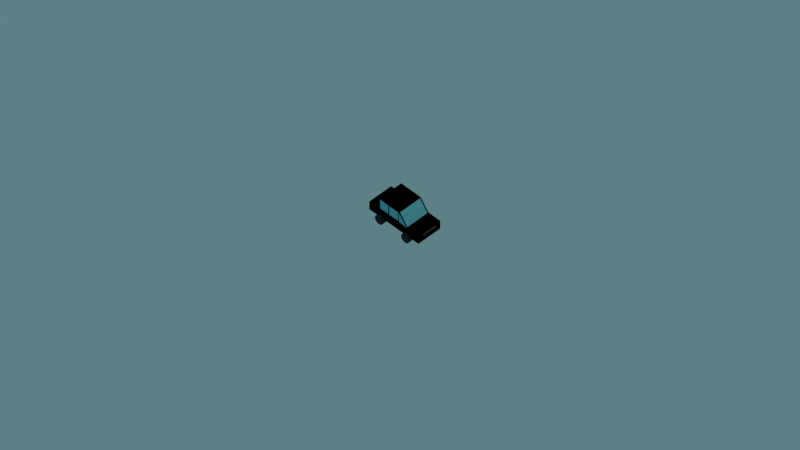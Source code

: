# Source: car.blend  (saved by Blender 2.78.0; exported with 4.5.12 LTS)
import bpy
from mathutils import Matrix  # noqa: F401  (used for matrix-valued properties, if any)

bpy.ops.wm.read_factory_settings(use_empty=True)
scene = bpy.context.scene
scene.name = 'Scene'

# ---- collections
col_collection_1 = bpy.data.collections.new('Collection 1'); scene.collection.children.link(col_collection_1)

# ---- materials (node trees are filled in below, after node groups)
mat_reifen = bpy.data.materials.new('Reifen')
mat_reifen.alpha_threshold = 0.0
mat_reifen.roughness = 0.5
mat_fenster = bpy.data.materials.new('Fenster')
mat_fenster.alpha_threshold = 0.0
mat_fenster.roughness = 0.5
mat_auto1 = bpy.data.materials.new('Auto1')
mat_auto1.alpha_threshold = 0.0
mat_auto1.roughness = 0.5

# ---- node groups
ng_gltf_metallic_roughness = bpy.data.node_groups.new('glTF Metallic Roughness', 'ShaderNodeTree')
_N = ng_gltf_metallic_roughness.nodes; _L = ng_gltf_metallic_roughness.links

# ---- material node trees
mat_reifen.use_nodes = True; mat_reifen.node_tree.nodes.clear()
_N = mat_reifen.node_tree.nodes; _L = mat_reifen.node_tree.links
n0 = _N.new('ShaderNodeOutputMaterial'); n0.name = 'Material Output'; n0.location = (300, 300)
n1 = _N.new('ShaderNodeBsdfDiffuse'); n1.name = 'Diffuse BSDF'; n1.location = (10, 300)
n1.inputs[0].default_value = (0.03522, 0.03522, 0.03522, 1.0)
_L.new(n1.outputs[0], n0.inputs[0])
n0.is_active_output = True
mat_fenster.use_nodes = True; mat_fenster.node_tree.nodes.clear()
_N = mat_fenster.node_tree.nodes; _L = mat_fenster.node_tree.links
n0 = _N.new('ShaderNodeOutputMaterial'); n0.name = 'Material Output'; n0.location = (300, 300)
n1 = _N.new('ShaderNodeBsdfAnisotropic'); n1.name = 'Glossy BSDF'; n1.location = (100, 300)
n1.distribution = 'GGX'
n1.inputs[0].default_value = (0.1833, 0.6681, 0.8, 1.0)
n1.inputs[1].default_value = 0.2582
_L.new(n1.outputs[0], n0.inputs[0])
n0.is_active_output = True
mat_auto1.use_nodes = True; mat_auto1.node_tree.nodes.clear()
_N = mat_auto1.node_tree.nodes; _L = mat_auto1.node_tree.links
n0 = _N.new('ShaderNodeOutputMaterial'); n0.name = 'Material Output'; n0.location = (460, 300)
n1 = _N.new('ShaderNodeGroup'); n1.name = 'Group'; n1.location = (240, 306)
n1.node_tree = ng_gltf_metallic_roughness
n1.inputs[0].default_value = (1.0, 1.0, 1.0, 1.0)
n1.inputs[1].default_value = (1.0, 0.0, 0.0, 1.0)
n1.inputs[2].default_value = (1.0, 1.0, 1.0, 1.0)
n1.inputs[3].default_value = 1.0
n1.inputs[4].default_value = 1.0
n1.inputs[5].default_value = (0.5, 0.5, 1.0, 1.0)
n1.inputs[6].default_value = 1.0
n1.inputs[7].default_value = (1.0, 1.0, 1.0, 1.0)
n1.inputs[8].default_value = 1.0
n1.inputs[9].default_value = (1.0, 1.0, 1.0, 1.0)
n1.inputs[10].default_value = (0.0, 0.0, 0.0, 1.0)
n1.inputs[11].default_value = 1.0
n1.inputs[12].default_value = 0.5
n1.inputs[13].default_value = 0.0
n1.inputs[14].default_value = 0.0
n1.inputs[15].default_value = 0.0
n1.inputs[16].default_value = (0.0, 0.0, 0.0, 1.0)
_L.new(n1.outputs[0], n0.inputs[0])
n0.is_active_output = True

# ---- world
world_world = bpy.data.worlds.new('World'); scene.world = world_world
world_world.use_nodes = True; world_world.node_tree.nodes.clear()
_N = world_world.node_tree.nodes; _L = world_world.node_tree.links
n0 = _N.new('ShaderNodeOutputWorld'); n0.name = 'World Output'; n0.location = (300, 300)
n1 = _N.new('ShaderNodeBackground'); n1.name = 'Background'; n1.location = (10, 300)
n1.inputs[0].default_value = (0.1333, 0.2715, 0.2957, 1.0)
n1.inputs[1].default_value = 0.8
_L.new(n1.outputs[0], n0.inputs[0])
n0.is_active_output = True
world_world.color = (0.05088, 0.05088, 0.05088)
world_world.use_sun_shadow = False
world_world.sun_shadow_jitter_overblur = 0.0
world_world.cycles.sampling_method = 'NONE'
world_world.cycles.sample_map_resolution = 256

# ---- cameras
cam_camera = bpy.data.cameras.new('Camera')
cam_camera.type = 'ORTHO'
cam_camera.clip_end = 100.0
cam_camera.lens = 35.0
cam_camera.sensor_width = 32.0
cam_camera.sensor_height = 18.0
cam_camera.ortho_scale = 4.314
cam_camera.dof.use_dof = True
cam_camera.dof.focus_distance = 0.0
cam_camera.dof.aperture_fstop = 12.0

# ---- lights
light_scheinwerferl = bpy.data.lights.new('ScheinwerferL', 'SPOT')
light_scheinwerferl.color = (1.0, 0.9216, 0.6376)
light_scheinwerferl.transmission_factor = 0.0
light_scheinwerferl.energy = 75.0
light_scheinwerferl.shadow_buffer_clip_start = 0.5
light_scheinwerferl.shadow_soft_size = 0.1
light_scheinwerferl.shadow_maximum_resolution = 0.006
light_scheinwerferl.use_absolute_resolution = True
light_scheinwerferl.spot_size = 0.5236
light_scheinwerferr = bpy.data.lights.new('ScheinwerferR', 'SPOT')
light_scheinwerferr.color = (1.0, 0.9216, 0.6376)
light_scheinwerferr.transmission_factor = 0.0
light_scheinwerferr.energy = 75.0
light_scheinwerferr.shadow_buffer_clip_start = 0.5
light_scheinwerferr.shadow_soft_size = 0.1
light_scheinwerferr.shadow_maximum_resolution = 0.006
light_scheinwerferr.use_absolute_resolution = True
light_scheinwerferr.spot_size = 0.5236
light_main_lamp = bpy.data.lights.new('Main Lamp', 'SUN')
light_main_lamp.color = (1.0, 0.4319, 0.1718)
light_main_lamp.transmission_factor = 0.0
light_main_lamp.cutoff_distance = 30.0
light_main_lamp.angle = 0.1993
light_main_lamp.energy = 3.0
light_main_lamp.shadow_buffer_clip_start = 1.001
light_main_lamp.shadow_soft_size = 0.1
light_main_lamp.shadow_cascade_max_distance = 1000.0
light_main_lamp.cycles.use_multiple_importance_sampling = False

# ---- meshes
me_cube_002 = bpy.data.meshes.new('Cube.002')
me_cube_002.from_pydata([(-0.151, -0.08373, -0.02906), (-0.151, 0.08373, -0.02906), (0.2233, 0.08373, -0.02906), (0.2233, -0.08373, -0.02906), (-0.151, -0.08373, 0.02906), (-0.151, 0.08373, 0.02906), (0.2233, 0.08373, 0.02906), (0.2233, -0.08373, 0.02906), (-0.07443, 0.08373, 0.1043), (0.07443, 0.08373, 0.1043), (0.07443, 0.08373, -0.02906), (-0.07443, 0.08373, -0.02906), (0.07443, -0.08373, 0.1043), (-0.07443, -0.08373, 0.1043), (-0.07443, -0.08373, -0.02906), (0.07443, -0.08373, -0.02906), (-0.09975, 0.08373, -0.02906), (-0.09975, -0.08373, 0.02906), (-0.09975, 0.08373, 0.02906), (-0.09975, -0.08373, -0.02906), (0.1326, 0.08373, 0.02906), (0.1326, -0.08373, -0.02906), (0.1326, 0.08373, -0.02906), (0.1326, -0.08373, 0.02906), (-0.06565, -0.06817, -0.01482), (-0.06565, 0.06817, -0.01482), (-0.06565, 0.09598, -0.01482), (-0.06565, -0.09598, -0.01482), (-0.05986, 0.09598, -0.01539), (-0.05986, -0.09598, -0.01539), (-0.05429, 0.09598, -0.01708), (-0.05429, -0.09598, -0.01708), (-0.04916, 0.09598, -0.01983), (-0.04916, -0.09598, -0.01983), (-0.04466, 0.09598, -0.02352), (-0.04466, -0.09598, -0.02352), (-0.04096, 0.09598, -0.02802), (-0.04096, -0.09598, -0.02802), (-0.03822, 0.09598, -0.03316), (-0.03822, -0.09598, -0.03316), (-0.03653, 0.09598, -0.03873), (-0.03653, -0.09598, -0.03873), (-0.03596, 0.09598, -0.04452), (-0.03596, -0.09598, -0.04452), (-0.03653, 0.09598, -0.05031), (-0.03653, -0.09598, -0.05031), (-0.03822, 0.09598, -0.05588), (-0.03822, -0.09598, -0.05588), (-0.04096, 0.09598, -0.06102), (-0.04096, -0.09598, -0.06102), (-0.04466, 0.09598, -0.06552), (-0.04466, -0.09598, -0.06552), (-0.04916, 0.09598, -0.06921), (-0.04916, -0.09598, -0.06921), (-0.05429, 0.09598, -0.07196), (-0.05429, -0.09598, -0.07196), (-0.05986, 0.09598, -0.07365), (-0.05986, -0.09598, -0.07365), (-0.06565, 0.09598, -0.07422), (-0.06565, -0.09598, -0.07422), (-0.07145, 0.09598, -0.07365), (-0.07145, -0.09598, -0.07365), (-0.07702, 0.09598, -0.07196), (-0.07702, -0.09598, -0.07196), (-0.08215, 0.09598, -0.06921), (-0.08215, -0.09598, -0.06921), (-0.08665, 0.09598, -0.06552), (-0.08665, -0.09598, -0.06552), (-0.09035, 0.09598, -0.06102), (-0.09035, -0.09598, -0.06102), (-0.09309, 0.09598, -0.05588), (-0.09309, -0.09598, -0.05588), (-0.09478, 0.09598, -0.05031), (-0.09478, -0.09598, -0.05031), (-0.09535, 0.09598, -0.04452), (-0.09535, -0.09598, -0.04452), (-0.09478, 0.09598, -0.03873), (-0.09478, -0.09598, -0.03873), (-0.09309, 0.09598, -0.03316), (-0.09309, -0.09598, -0.03316), (-0.09035, 0.09598, -0.02802), (-0.09035, -0.09598, -0.02802), (-0.08665, 0.09598, -0.02352), (-0.08665, -0.09598, -0.02352), (-0.08215, 0.09598, -0.01983), (-0.08215, -0.09598, -0.01983), (-0.07702, 0.09598, -0.01708), (-0.07702, -0.09598, -0.01708), (-0.07145, 0.09598, -0.01539), (-0.07145, -0.09598, -0.01539), (-0.05986, -0.06817, -0.01539), (-0.05986, 0.06817, -0.01539), (-0.05429, -0.06817, -0.01708), (-0.05429, 0.06817, -0.01708), (-0.04916, -0.06817, -0.01983), (-0.04916, 0.06817, -0.01983), (-0.04466, -0.06817, -0.02352), (-0.04466, 0.06817, -0.02352), (-0.04096, -0.06817, -0.02802), (-0.04096, 0.06817, -0.02802), (-0.03822, -0.06817, -0.03316), (-0.03822, 0.06817, -0.03316), (-0.03653, -0.06817, -0.03873), (-0.03653, 0.06817, -0.03873), (-0.03596, -0.06817, -0.04452), (-0.03596, 0.06817, -0.04452), (-0.03653, -0.06817, -0.05031), (-0.03653, 0.06817, -0.05031), (-0.03822, -0.06817, -0.05588), (-0.03822, 0.06817, -0.05588), (-0.04096, -0.06817, -0.06102), (-0.04096, 0.06817, -0.06102), (-0.04466, -0.06817, -0.06552), (-0.04466, 0.06817, -0.06552), (-0.04916, -0.06817, -0.06921), (-0.04916, 0.06817, -0.06921), (-0.05429, -0.06817, -0.07196), (-0.05429, 0.06817, -0.07196), (-0.05986, -0.06817, -0.07365), (-0.05986, 0.06817, -0.07365), (-0.06565, -0.06817, -0.07422), (-0.06565, 0.06817, -0.07422), (-0.07145, -0.06817, -0.07365), (-0.07145, 0.06817, -0.07365), (-0.07702, -0.06817, -0.07196), (-0.07702, 0.06817, -0.07196), (-0.08215, -0.06817, -0.06921), (-0.08215, 0.06817, -0.06921), (-0.08665, -0.06817, -0.06552), (-0.08665, 0.06817, -0.06552), (-0.09035, -0.06817, -0.06102), (-0.09035, 0.06817, -0.06102), (-0.09309, -0.06817, -0.05588), (-0.09309, 0.06817, -0.05588), (-0.09478, -0.06817, -0.05031), (-0.09478, 0.06817, -0.05031), (-0.09535, -0.06817, -0.04452), (-0.09535, 0.06817, -0.04452), (-0.09478, -0.06817, -0.03873), (-0.09478, 0.06817, -0.03873), (-0.09309, -0.06817, -0.03316), (-0.09309, 0.06817, -0.03316), (-0.09035, -0.06817, -0.02802), (-0.09035, 0.06817, -0.02802), (-0.08665, -0.06817, -0.02352), (-0.08665, 0.06817, -0.02352), (-0.08215, -0.06817, -0.01983), (-0.08215, 0.06817, -0.01983), (-0.07702, -0.06817, -0.01708), (-0.07702, 0.06817, -0.01708), (-0.07145, -0.06817, -0.01539), (-0.07145, 0.06817, -0.01539), (0.1334, -0.06817, -0.01482), (0.1334, 0.06817, -0.01482), (0.1334, 0.09598, -0.01482), (0.1334, -0.09598, -0.01482), (0.1392, 0.09598, -0.01539), (0.1392, -0.09598, -0.01539), (0.1447, 0.09598, -0.01708), (0.1447, -0.09598, -0.01708), (0.1499, 0.09598, -0.01983), (0.1499, -0.09598, -0.01983), (0.1544, 0.09598, -0.02352), (0.1544, -0.09598, -0.02352), (0.1581, 0.09598, -0.02802), (0.1581, -0.09598, -0.02802), (0.1608, 0.09598, -0.03316), (0.1608, -0.09598, -0.03316), (0.1625, 0.09598, -0.03873), (0.1625, -0.09598, -0.03873), (0.1631, 0.09598, -0.04452), (0.1631, -0.09598, -0.04452), (0.1625, 0.09598, -0.05031), (0.1625, -0.09598, -0.05031), (0.1608, 0.09598, -0.05588), (0.1608, -0.09598, -0.05588), (0.1581, 0.09598, -0.06102), (0.1581, -0.09598, -0.06102), (0.1544, 0.09598, -0.06552), (0.1544, -0.09598, -0.06552), (0.1499, 0.09598, -0.06921), (0.1499, -0.09598, -0.06921), (0.1447, 0.09598, -0.07196), (0.1447, -0.09598, -0.07196), (0.1392, 0.09598, -0.07365), (0.1392, -0.09598, -0.07365), (0.1334, 0.09598, -0.07422), (0.1334, -0.09598, -0.07422), (0.1276, 0.09598, -0.07365), (0.1276, -0.09598, -0.07365), (0.122, 0.09598, -0.07196), (0.122, -0.09598, -0.07196), (0.1169, 0.09598, -0.06921), (0.1169, -0.09598, -0.06921), (0.1124, 0.09598, -0.06552), (0.1124, -0.09598, -0.06552), (0.1087, 0.09598, -0.06102), (0.1087, -0.09598, -0.06102), (0.1059, 0.09598, -0.05588), (0.1059, -0.09598, -0.05588), (0.1042, 0.09598, -0.05031), (0.1042, -0.09598, -0.05031), (0.1037, 0.09598, -0.04452), (0.1037, -0.09598, -0.04452), (0.1042, 0.09598, -0.03873), (0.1042, -0.09598, -0.03873), (0.1059, 0.09598, -0.03316), (0.1059, -0.09598, -0.03316), (0.1087, 0.09598, -0.02802), (0.1087, -0.09598, -0.02802), (0.1124, 0.09598, -0.02352), (0.1124, -0.09598, -0.02352), (0.1169, 0.09598, -0.01983), (0.1169, -0.09598, -0.01983), (0.122, 0.09598, -0.01708), (0.122, -0.09598, -0.01708), (0.1276, 0.09598, -0.01539), (0.1276, -0.09598, -0.01539), (0.1392, -0.06817, -0.01539), (0.1392, 0.06817, -0.01539), (0.1447, -0.06817, -0.01708), (0.1447, 0.06817, -0.01708), (0.1499, -0.06817, -0.01983), (0.1499, 0.06817, -0.01983), (0.1544, -0.06817, -0.02352), (0.1544, 0.06817, -0.02352), (0.1581, -0.06817, -0.02802), (0.1581, 0.06817, -0.02802), (0.1608, -0.06817, -0.03316), (0.1608, 0.06817, -0.03316), (0.1625, -0.06817, -0.03873), (0.1625, 0.06817, -0.03873), (0.1631, -0.06817, -0.04452), (0.1631, 0.06817, -0.04452), (0.1625, -0.06817, -0.05031), (0.1625, 0.06817, -0.05031), (0.1608, -0.06817, -0.05588), (0.1608, 0.06817, -0.05588), (0.1581, -0.06817, -0.06102), (0.1581, 0.06817, -0.06102), (0.1544, -0.06817, -0.06552), (0.1544, 0.06817, -0.06552), (0.1499, -0.06817, -0.06921), (0.1499, 0.06817, -0.06921), (0.1447, -0.06817, -0.07196), (0.1447, 0.06817, -0.07196), (0.1392, -0.06817, -0.07365), (0.1392, 0.06817, -0.07365), (0.1334, -0.06817, -0.07422), (0.1334, 0.06817, -0.07422), (0.1276, -0.06817, -0.07365), (0.1276, 0.06817, -0.07365), (0.122, -0.06817, -0.07196), (0.122, 0.06817, -0.07196), (0.1169, -0.06817, -0.06921), (0.1169, 0.06817, -0.06921), (0.1124, -0.06817, -0.06552), (0.1124, 0.06817, -0.06552), (0.1087, -0.06817, -0.06102), (0.1087, 0.06817, -0.06102), (0.1059, -0.06817, -0.05588), (0.1059, 0.06817, -0.05588), (0.1042, -0.06817, -0.05031), (0.1042, 0.06817, -0.05031), (0.1037, -0.06817, -0.04452), (0.1037, 0.06817, -0.04452), (0.1042, -0.06817, -0.03873), (0.1042, 0.06817, -0.03873), (0.1059, -0.06817, -0.03316), (0.1059, 0.06817, -0.03316), (0.1087, -0.06817, -0.02802), (0.1087, 0.06817, -0.02802), (0.1124, -0.06817, -0.02352), (0.1124, 0.06817, -0.02352), (0.1169, -0.06817, -0.01983), (0.1169, 0.06817, -0.01983), (0.122, -0.06817, -0.01708), (0.122, 0.06817, -0.01708), (0.1276, -0.06817, -0.01539), (0.1276, 0.06817, -0.01539), (-0.151, -0.07593, 0.02906), (-0.151, 0.07593, 0.02906), (-0.151, 0.07593, -0.02906), (-0.151, -0.07593, -0.02906), (0.2241, 0.07593, 0.02906), (0.2241, -0.07593, 0.02906), (0.2246, -0.07593, -0.02906), (0.2246, 0.07593, -0.02906), (-0.07443, 0.07593, -0.02906), (-0.07443, -0.07593, -0.02906), (0.07443, 0.07593, -0.02906), (0.07443, -0.07593, -0.02906), (0.07443, 0.07593, 0.1043), (0.07443, -0.07593, 0.1043), (-0.07443, 0.07593, 0.1043), (-0.07443, -0.07593, 0.1043), (-0.09975, 0.07593, 0.02906), (-0.09975, -0.07593, 0.02906), (-0.09975, 0.07593, -0.02906), (-0.09975, -0.07593, -0.02906), (0.1326, 0.07593, -0.02906), (0.1326, -0.07593, -0.02906), (0.1326, 0.07593, 0.02906), (0.1326, -0.07593, 0.02906), (-0.151, -0.08373, 0.0), (-0.151, 0.08373, 0.0), (0.2233, 0.08373, 0.0), (0.2233, -0.08373, 0.0), (-0.07443, 0.08373, 0.03762), (0.07443, 0.08373, 0.03762), (0.07443, -0.08373, 0.03762), (-0.07443, -0.08373, 0.03762), (-0.09975, -0.08373, 0.0), (-0.09975, 0.08373, 0.0), (0.1326, 0.08373, 0.0), (0.1326, -0.08373, 0.0), (-0.151, -0.07593, 0.0), (-0.151, 0.07593, 0.0), (0.2246, 0.07593, 0.007004), (0.2246, -0.07593, 0.007004), (-0.151, -0.08373, 0.02788), (-0.151, 0.08373, 0.02788), (0.2233, 0.08373, 0.02788), (0.2233, -0.08373, 0.02788), (-0.07443, 0.08373, 0.1016), (0.07443, 0.08373, 0.1016), (0.07443, -0.08373, 0.1016), (-0.07443, -0.08373, 0.1016), (-0.09975, -0.08373, 0.02788), (-0.09975, 0.08373, 0.02788), (0.1326, 0.08373, 0.02788), (0.1326, -0.08373, 0.02788), (-0.151, -0.07593, 0.02788), (-0.151, 0.07593, 0.02788), (0.2246, 0.07593, 0.02088), (0.2246, -0.07593, 0.02088), (-0.005325, 0.08373, 0.1043), (0.00151, 0.08373, 0.1043), (0.00151, 0.08373, -0.02906), (-0.005325, 0.08373, -0.02906), (0.00151, -0.08373, 0.1043), (-0.005325, -0.08373, 0.1043), (-0.005325, -0.08373, -0.02906), (0.00151, -0.08373, -0.02906), (-0.005325, -0.07593, -0.02906), (0.00151, -0.07593, -0.02906), (-0.005325, 0.07593, -0.02906), (0.00151, 0.07593, -0.02906), (0.00151, -0.07593, 0.1043), (-0.005325, -0.07593, 0.1043), (0.00151, 0.07593, 0.1043), (-0.005325, 0.07593, 0.1043), (0.00151, 0.08373, 0.03762), (-0.005325, 0.08373, 0.03762), (-0.005325, -0.08373, 0.03762), (0.00151, -0.08373, 0.03762), (0.00151, 0.08373, 0.1016), (-0.005325, 0.08373, 0.1016), (-0.005325, -0.08373, 0.1016), (0.00151, -0.08373, 0.1016), (0.06828, 0.08373, 0.1043), (0.06828, -0.08373, -0.02906), (0.06828, -0.07593, -0.02906), (0.06828, 0.07593, -0.02906), (0.06828, -0.08373, 0.03762), (0.06828, -0.08373, 0.1016), (0.06828, 0.08373, -0.02906), (0.06828, -0.08373, 0.1043), (0.06828, -0.07593, 0.1043), (0.06828, 0.07593, 0.1043), (0.06828, 0.08373, 0.03762), (0.06828, 0.08373, 0.1016), (-0.06825, 0.08373, -0.02906), (-0.06825, -0.08373, 0.1043), (-0.06825, -0.07593, 0.1043), (-0.06825, 0.07593, 0.1043), (-0.06825, 0.08373, 0.03762), (-0.06825, 0.08373, 0.1016), (-0.06825, 0.08373, 0.1043), (-0.06825, -0.08373, -0.02906), (-0.06825, -0.07593, -0.02906), (-0.06825, 0.07593, -0.02906), (-0.06825, -0.08373, 0.03762), (-0.06825, -0.08373, 0.1016), (0.0765, -0.08373, 0.1016), (0.0765, 0.08373, 0.1016), (0.0765, -0.07593, 0.1016), (0.0765, 0.07593, 0.1016), (0.0765, -0.08373, 0.09897), (0.0765, 0.08373, 0.09897), (-0.151, -0.04929, 0.02906), (-0.151, 0.04929, 0.02906), (-0.151, 0.04929, -0.02906), (-0.151, -0.04929, -0.02906), (0.2241, 0.04929, 0.02906), (0.2241, -0.04929, 0.02906), (0.2246, -0.04929, -0.02906), (0.2246, 0.04929, -0.02906), (-0.07443, 0.04929, -0.02906), (-0.07443, -0.04929, -0.02906), (0.07443, 0.04929, -0.02906), (0.07443, -0.04929, -0.02906), (0.07443, 0.04929, 0.1043), (0.07443, -0.04929, 0.1043), (-0.07443, 0.04929, 0.1043), (-0.07443, -0.04929, 0.1043), (-0.09975, 0.04929, 0.02906), (-0.09975, -0.04929, 0.02906), (-0.09975, 0.04929, -0.02906), (-0.09975, -0.04929, -0.02906), (0.1326, 0.04929, -0.02906), (0.1326, -0.04929, -0.02906), (0.1326, 0.04929, 0.02906), (0.1326, -0.04929, 0.02906), (-0.151, 0.04929, 0.0), (-0.151, -0.04929, 0.0), (0.2246, -0.04929, 0.007004), (0.2246, 0.04929, 0.007004), (-0.151, 0.04929, 0.02788), (-0.151, -0.04929, 0.02788), (0.2246, -0.04929, 0.02088), (0.2246, 0.04929, 0.02088), (-0.005325, 0.04929, -0.02906), (-0.005325, -0.04929, -0.02906), (0.00151, 0.04929, -0.02906), (0.00151, -0.04929, -0.02906), (0.00151, 0.04929, 0.1043), (0.00151, -0.04929, 0.1043), (-0.005325, 0.04929, 0.1043), (-0.005325, -0.04929, 0.1043), (0.06828, 0.04929, -0.02906), (0.06828, -0.04929, -0.02906), (0.06828, 0.04929, 0.1043), (0.06828, -0.04929, 0.1043), (-0.06825, 0.04929, 0.1043), (-0.06825, -0.04929, 0.1043), (-0.06825, 0.04929, -0.02906), (-0.06825, -0.04929, -0.02906), (0.0765, 0.04929, 0.1016), (0.0765, -0.04929, 0.1016), (0.1797, 0.07593, 0.006976), (0.1797, -0.07593, 0.006976), (0.1797, 0.07593, 0.02091), (0.1797, -0.07593, 0.02091), (0.1797, -0.04929, 0.006976), (0.1797, 0.04929, 0.006976), (0.1797, -0.04929, 0.02091), (0.1797, 0.04929, 0.02091), (-0.151, -0.05817, -0.02906), (-0.151, -0.06705, -0.02906), (0.2241, -0.05817, 0.02906), (0.2241, -0.06705, 0.02906), (-0.07443, -0.05817, -0.02906), (-0.07443, -0.06705, -0.02906), (0.07443, -0.05817, -0.02906), (0.07443, -0.06705, -0.02906), (0.07443, -0.05817, 0.1043), (0.07443, -0.06705, 0.1043), (-0.07443, -0.05817, 0.1043), (-0.07443, -0.06705, 0.1043), (-0.09975, -0.05817, 0.02906), (-0.09975, -0.06705, 0.02906), (-0.09975, -0.05817, -0.02906), (-0.09975, -0.06705, -0.02906), (0.1326, -0.05817, -0.02906), (0.1326, -0.06705, -0.02906), (0.1326, -0.05817, 0.02906), (0.1326, -0.06705, 0.02906), (-0.151, -0.05817, 0.0), (-0.151, -0.06705, 0.0), (-0.151, -0.05817, 0.02788), (-0.151, -0.06705, 0.02788), (-0.005325, -0.05817, -0.02906), (-0.005325, -0.06705, -0.02906), (0.00151, -0.05817, -0.02906), (0.00151, -0.06705, -0.02906), (0.00151, -0.05817, 0.1043), (0.00151, -0.06705, 0.1043), (-0.005325, -0.05817, 0.1043), (-0.005325, -0.06705, 0.1043), (0.06828, -0.05817, -0.02906), (0.06828, -0.06705, -0.02906), (0.06828, -0.05817, 0.1043), (0.06828, -0.06705, 0.1043), (-0.06825, -0.05817, 0.1043), (-0.06825, -0.06705, 0.1043), (-0.06825, -0.05817, -0.02906), (-0.06825, -0.06705, -0.02906), (0.0765, -0.05817, 0.1016), (0.0765, -0.06705, 0.1016), (-0.151, -0.06705, 0.02906), (-0.151, -0.05817, 0.02906), (0.2246, -0.06705, -0.02906), (0.2246, -0.05817, -0.02906), (0.2246, -0.06705, 0.0), (0.2246, -0.05817, 0.0), (0.2246, -0.06705, 0.02788), (0.2246, -0.05817, 0.02788), (0.1798, -0.06705, 4.168e-06), (0.1798, -0.05817, 4.168e-06), (0.1796, -0.06705, 0.02788), (0.1796, -0.05817, 0.02788), (-0.151, 0.05817, 0.02906), (-0.151, 0.06705, 0.02906), (0.2246, 0.05817, -0.02906), (0.2246, 0.06705, -0.02906), (0.2246, 0.05817, 0.0), (0.2246, 0.06705, 0.0), (0.2246, 0.05817, 0.02788), (0.2246, 0.06705, 0.02788), (-0.151, 0.06705, -0.02906), (-0.151, 0.05817, -0.02906), (0.2241, 0.06705, 0.02906), (0.2241, 0.05817, 0.02906), (-0.07443, 0.06705, -0.02906), (-0.07443, 0.05817, -0.02906), (0.07443, 0.06705, -0.02906), (0.07443, 0.05817, -0.02906), (0.07443, 0.06705, 0.1043), (0.07443, 0.05817, 0.1043), (-0.07443, 0.06705, 0.1043), (-0.07443, 0.05817, 0.1043), (-0.09975, 0.06705, 0.02906), (-0.09975, 0.05817, 0.02906), (-0.09975, 0.06705, -0.02906), (-0.09975, 0.05817, -0.02906), (0.1326, 0.06705, -0.02906), (0.1326, 0.05817, -0.02906), (0.1326, 0.06705, 0.02906), (0.1326, 0.05817, 0.02906), (-0.151, 0.06705, 0.0), (-0.151, 0.05817, 0.0), (-0.151, 0.06705, 0.02788), (-0.151, 0.05817, 0.02788), (-0.005325, 0.06705, -0.02906), (-0.005325, 0.05817, -0.02906), (0.00151, 0.06705, -0.02906), (0.00151, 0.05817, -0.02906), (0.00151, 0.06705, 0.1043), (0.00151, 0.05817, 0.1043), (-0.005325, 0.06705, 0.1043), (-0.005325, 0.05817, 0.1043), (0.06828, 0.06705, -0.02906), (0.06828, 0.05817, -0.02906), (0.06828, 0.06705, 0.1043), (0.06828, 0.05817, 0.1043), (-0.06825, 0.06705, 0.1043), (-0.06825, 0.05817, 0.1043), (-0.06825, 0.06705, -0.02906), (-0.06825, 0.05817, -0.02906), (0.0765, 0.06705, 0.1016), (0.0765, 0.05817, 0.1016), (0.1798, 0.05817, 4.168e-06), (0.1798, 0.06705, 4.168e-06), (0.1796, 0.05817, 0.02788), (0.1796, 0.06705, 0.02788), (0.2246, 0.07352, 0.008258), (0.2246, -0.07352, 0.008258), (0.2246, 0.07352, 0.01963), (0.2246, -0.07352, 0.01963), (0.2246, -0.0517, 0.008258), (0.2246, 0.0517, 0.008258), (0.2246, -0.0517, 0.01963), (0.2246, 0.0517, 0.01963), (0.2246, -0.06625, 0.002518), (0.2246, -0.05897, 0.002518), (0.2246, -0.06625, 0.02537), (0.2246, -0.05897, 0.02537), (0.2246, 0.05897, 0.002518), (0.2246, 0.06625, 0.002518), (0.2246, 0.05897, 0.02537), (0.2246, 0.06625, 0.02537), (0.2095, 0.07352, 0.008258), (0.2095, -0.07352, 0.008258), (0.2095, 0.07352, 0.01963), (0.2095, -0.07352, 0.01963), (0.2095, -0.0517, 0.008258), (0.2095, 0.0517, 0.008258), (0.2095, -0.0517, 0.01963), (0.2095, 0.0517, 0.01963), (0.2095, -0.06625, 0.002518), (0.2095, -0.05897, 0.002518), (0.2095, -0.06625, 0.02537), (0.2095, -0.05897, 0.02537), (0.2095, 0.05897, 0.002518), (0.2095, 0.06625, 0.002518), (0.2095, 0.05897, 0.02537), (0.2095, 0.06625, 0.02537)], [], [(317, 305, 1, 282), (314, 306, 2, 22), (319, 307, 3, 286), (312, 304, 0, 19), (300, 22, 2, 287), (296, 18, 5, 281), (313, 308, 11, 16), (370, 309, 10, 366), (315, 310, 15, 21), (382, 311, 14, 379), (298, 16, 11, 288), (363, 366, 10, 290), (387, 385, 9, 292), (375, 378, 8, 294), (311, 312, 19, 14), (294, 8, 18, 296), (305, 313, 16, 1), (282, 1, 16, 298), (309, 314, 22, 10), (290, 10, 22, 300), (307, 315, 21, 3), (284, 6, 20, 302), (88, 151, 25, 26), (244, 183, 185, 246), (24, 27, 29, 90), (200, 263, 265, 202), (54, 117, 119, 56), (90, 29, 31, 92), (84, 147, 149, 86), (242, 181, 183, 244), (92, 31, 33, 94), (170, 233, 235, 172), (52, 115, 117, 54), (94, 33, 35, 96), (82, 145, 147, 84), (240, 179, 181, 242), (96, 35, 37, 98), (202, 265, 267, 204), (50, 113, 115, 52), (98, 37, 39, 100), (80, 143, 145, 82), (238, 177, 179, 240), (100, 39, 41, 102), (172, 235, 237, 174), (48, 111, 113, 50), (102, 41, 43, 104), (78, 141, 143, 80), (236, 175, 177, 238), (104, 43, 45, 106), (204, 267, 269, 206), (46, 109, 111, 48), (106, 45, 47, 108), (76, 139, 141, 78), (234, 173, 175, 236), (108, 47, 49, 110), (174, 237, 239, 176), (44, 107, 109, 46), (110, 49, 51, 112), (74, 137, 139, 76), (232, 171, 173, 234), (112, 51, 53, 114), (206, 269, 271, 208), (42, 105, 107, 44), (114, 53, 55, 116), (72, 135, 137, 74), (230, 169, 171, 232), (116, 55, 57, 118), (176, 239, 241, 178), (40, 103, 105, 42), (118, 57, 59, 120), (70, 133, 135, 72), (228, 167, 169, 230), (120, 59, 61, 122), (208, 271, 273, 210), (38, 101, 103, 40), (122, 61, 63, 124), (68, 131, 133, 70), (226, 165, 167, 228), (124, 63, 65, 126), (178, 241, 243, 180), (36, 99, 101, 38), (126, 65, 67, 128), (66, 129, 131, 68), (224, 163, 165, 226), (128, 67, 69, 130), (210, 273, 275, 212), (34, 97, 99, 36), (130, 69, 71, 132), (64, 127, 129, 66), (222, 161, 163, 224), (132, 71, 73, 134), (180, 243, 245, 182), (32, 95, 97, 34), (134, 73, 75, 136), (62, 125, 127, 64), (220, 159, 161, 222), (136, 75, 77, 138), (212, 275, 277, 214), (30, 93, 95, 32), (138, 77, 79, 140), (60, 123, 125, 62), (218, 157, 159, 220), (140, 79, 81, 142), (182, 245, 247, 184), (28, 91, 93, 30), (142, 81, 83, 144), (58, 121, 123, 60), (152, 155, 157, 218), (144, 83, 85, 146), (216, 279, 153, 154), (26, 25, 91, 28), (146, 85, 87, 148), (29, 27, 89, 87, 85, 83, 81, 79, 77, 75, 73, 71, 69, 67, 65, 63, 61, 59, 57, 55, 53, 51, 49, 47, 45, 43, 41, 39, 37, 35, 33, 31), (150, 89, 27, 24), (148, 87, 89, 150), (25, 151, 149, 147, 145, 143, 141, 139, 137, 135, 133, 131, 129, 127, 125, 123, 121, 119, 117, 115, 113, 111, 109, 107, 105, 103, 101, 99, 97, 95, 93, 91), (56, 119, 121, 58), (26, 28, 30, 32, 34, 36, 38, 40, 42, 44, 46, 48, 50, 52, 54, 56, 58, 60, 62, 64, 66, 68, 70, 72, 74, 76, 78, 80, 82, 84, 86, 88), (86, 149, 151, 88), (24, 90, 92, 94, 96, 98, 100, 102, 104, 106, 108, 110, 112, 114, 116, 118, 120, 122, 124, 126, 128, 130, 132, 134, 136, 138, 140, 142, 144, 146, 148, 150), (168, 231, 233, 170), (246, 185, 187, 248), (198, 261, 263, 200), (248, 187, 189, 250), (166, 229, 231, 168), (250, 189, 191, 252), (196, 259, 261, 198), (252, 191, 193, 254), (164, 227, 229, 166), (254, 193, 195, 256), (194, 257, 259, 196), (256, 195, 197, 258), (162, 225, 227, 164), (258, 197, 199, 260), (192, 255, 257, 194), (260, 199, 201, 262), (160, 223, 225, 162), (262, 201, 203, 264), (190, 253, 255, 192), (264, 203, 205, 266), (158, 221, 223, 160), (266, 205, 207, 268), (188, 251, 253, 190), (268, 207, 209, 270), (156, 219, 221, 158), (270, 209, 211, 272), (186, 249, 251, 188), (272, 211, 213, 274), (154, 153, 219, 156), (274, 213, 215, 276), (157, 155, 217, 215, 213, 211, 209, 207, 205, 203, 201, 199, 197, 195, 193, 191, 189, 187, 185, 183, 181, 179, 177, 175, 173, 171, 169, 167, 165, 163, 161, 159), (278, 217, 155, 152), (276, 215, 217, 278), (153, 279, 277, 275, 273, 271, 269, 267, 265, 263, 261, 259, 257, 255, 253, 251, 249, 247, 245, 243, 241, 239, 237, 235, 233, 231, 229, 227, 225, 223, 221, 219), (184, 247, 249, 186), (154, 156, 158, 160, 162, 164, 166, 168, 170, 172, 174, 176, 178, 180, 182, 184, 186, 188, 190, 192, 194, 196, 198, 200, 202, 204, 206, 208, 210, 212, 214, 216), (214, 277, 279, 216), (152, 218, 220, 222, 224, 226, 228, 230, 232, 234, 236, 238, 240, 242, 244, 246, 248, 250, 252, 254, 256, 258, 260, 262, 264, 266, 268, 270, 272, 274, 276, 278), (304, 316, 283, 0), (530, 317, 282, 510), (306, 318, 287, 2), (494, 319, 286, 492), (21, 301, 286, 3), (526, 300, 287, 505), (17, 297, 280, 4), (522, 296, 281, 503), (19, 299, 289, 14), (524, 298, 288, 514), (361, 362, 291, 15), (542, 363, 290, 516), (384, 386, 293, 12), (550, 387, 292, 518), (373, 374, 295, 13), (546, 375, 294, 520), (13, 295, 297, 17), (520, 294, 296, 522), (0, 283, 299, 19), (510, 282, 298, 524), (15, 291, 301, 21), (516, 290, 300, 526), (7, 285, 303, 23), (512, 284, 302, 528), (333, 321, 305, 317), (330, 322, 306, 314), (335, 323, 307, 319), (328, 320, 304, 312), (313, 329, 308), (371, 325, 309, 370), (315, 331, 310), (383, 327, 311, 382), (328, 312, 311), (321, 329, 313, 305), (330, 314, 309), (323, 331, 315, 307), (320, 332, 316, 304), (532, 333, 317, 530), (322, 334, 318, 306), (421, 417, 445, 447), (281, 5, 321, 333), (20, 6, 322, 330), (285, 7, 323, 335), (17, 4, 320, 328), (18, 8, 324, 329), (360, 9, 325, 371), (384, 12, 326, 388), (373, 13, 327, 383), (13, 17, 328, 327), (5, 18, 329, 321), (385, 20, 330, 389), (7, 23, 331, 323), (4, 280, 332, 320), (503, 281, 333, 532), (6, 284, 334, 322), (451, 285, 335, 496), (325, 389, 330, 309), (329, 324, 308), (327, 328, 311), (331, 388, 326, 310), (376, 353, 339, 372), (353, 352, 338, 339), (364, 355, 343, 361), (355, 354, 342, 343), (381, 372, 339, 346), (346, 339, 338, 347), (369, 360, 337, 350), (350, 337, 336, 351), (379, 380, 344, 342), (342, 344, 345, 343), (548, 381, 346, 534), (534, 346, 347, 536), (367, 368, 348, 340), (340, 348, 349, 341), (544, 369, 350, 538), (538, 350, 351, 540), (377, 357, 353, 376), (357, 356, 352, 353), (365, 359, 355, 364), (359, 358, 354, 355), (378, 336, 357, 377), (336, 337, 356, 357), (367, 340, 359, 365), (340, 341, 358, 359), (352, 370, 366, 338), (347, 338, 366, 363), (343, 345, 362, 361), (536, 347, 363, 542), (356, 371, 370, 352), (337, 360, 371, 356), (310, 364, 361, 15), (292, 9, 360, 369), (12, 293, 368, 367), (518, 292, 369, 544), (326, 365, 364, 310), (12, 367, 365, 326), (354, 382, 379, 342), (351, 336, 378, 375), (341, 349, 374, 373), (540, 351, 375, 546), (358, 383, 382, 354), (341, 373, 383, 358), (308, 376, 372, 11), (288, 11, 372, 381), (14, 289, 380, 379), (514, 288, 381, 548), (324, 377, 376, 308), (8, 378, 377, 324), (302, 20, 385, 387), (23, 303, 386, 384), (528, 302, 387, 550), (23, 384, 388, 331), (9, 385, 389, 325), (468, 415, 393, 448), (415, 414, 392, 393), (506, 417, 397, 504), (417, 416, 396, 397), (464, 411, 396, 493), (411, 410, 397, 396), (460, 407, 390, 491), (407, 406, 391, 390), (462, 409, 399, 452), (409, 408, 398, 399), (480, 431, 401, 454), (431, 430, 400, 401), (488, 439, 403, 456), (439, 438, 402, 403), (484, 435, 405, 458), (435, 434, 404, 405), (458, 405, 407, 460), (405, 404, 406, 407), (448, 393, 409, 462), (393, 392, 408, 409), (454, 401, 411, 464), (401, 400, 410, 411), (450, 395, 413, 466), (395, 394, 412, 413), (470, 419, 415, 468), (419, 418, 414, 415), (416, 420, 446, 444), (421, 420, 416, 417), (491, 390, 419, 470), (390, 391, 418, 419), (513, 394, 421, 508), (394, 395, 420, 421), (486, 437, 423, 472), (437, 436, 422, 423), (472, 423, 425, 474), (423, 422, 424, 425), (482, 433, 427, 476), (433, 432, 426, 427), (476, 427, 429, 478), (427, 426, 428, 429), (474, 425, 431, 480), (425, 424, 430, 431), (456, 403, 433, 482), (403, 402, 432, 433), (478, 429, 435, 484), (429, 428, 434, 435), (452, 399, 437, 486), (399, 398, 436, 437), (466, 413, 439, 488), (413, 412, 438, 439), (500, 443, 441, 498), (554, 447, 445, 552), (496, 335, 443, 500), (495, 416, 444, 499), (508, 421, 447, 554), (507, 318, 440, 553), (335, 319, 441, 443), (318, 334, 442, 440), (416, 495, 493, 396), (495, 494, 492, 493), (395, 450, 497, 420), (450, 451, 496, 497), (316, 469, 449, 283), (469, 468, 448, 449), (301, 465, 492, 286), (465, 464, 493, 492), (297, 461, 490, 280), (461, 460, 491, 490), (299, 463, 453, 289), (463, 462, 452, 453), (362, 481, 455, 291), (481, 480, 454, 455), (386, 489, 457, 293), (489, 488, 456, 457), (374, 485, 459, 295), (485, 484, 458, 459), (295, 459, 461, 297), (459, 458, 460, 461), (283, 449, 463, 299), (449, 448, 462, 463), (291, 455, 465, 301), (455, 454, 464, 465), (285, 451, 467, 303), (451, 450, 466, 467), (332, 471, 469, 316), (471, 470, 468, 469), (280, 490, 471, 332), (490, 491, 470, 471), (380, 487, 473, 344), (487, 486, 472, 473), (344, 473, 475, 345), (473, 472, 474, 475), (368, 483, 477, 348), (483, 482, 476, 477), (348, 477, 479, 349), (477, 476, 478, 479), (345, 475, 481, 362), (475, 474, 480, 481), (293, 457, 483, 368), (457, 456, 482, 483), (349, 479, 485, 374), (479, 478, 484, 485), (289, 453, 487, 380), (453, 452, 486, 487), (303, 467, 489, 386), (467, 466, 488, 489), (446, 501, 499, 444), (501, 500, 498, 499), (420, 497, 501, 446), (497, 496, 500, 501), (319, 494, 498, 441), (494, 495, 499, 498), (414, 531, 511, 392), (531, 530, 510, 511), (410, 527, 504, 397), (527, 526, 505, 504), (406, 523, 502, 391), (523, 522, 503, 502), (408, 525, 515, 398), (525, 524, 514, 515), (430, 543, 517, 400), (543, 542, 516, 517), (438, 551, 519, 402), (551, 550, 518, 519), (434, 547, 521, 404), (547, 546, 520, 521), (404, 521, 523, 406), (521, 520, 522, 523), (392, 511, 525, 408), (511, 510, 524, 525), (400, 517, 527, 410), (517, 516, 526, 527), (394, 513, 529, 412), (513, 512, 528, 529), (418, 533, 531, 414), (533, 532, 530, 531), (391, 502, 533, 418), (502, 503, 532, 533), (436, 549, 535, 422), (549, 548, 534, 535), (422, 535, 537, 424), (535, 534, 536, 537), (432, 545, 539, 426), (545, 544, 538, 539), (426, 539, 541, 428), (539, 538, 540, 541), (424, 537, 543, 430), (537, 536, 542, 543), (402, 519, 545, 432), (519, 518, 544, 545), (428, 541, 547, 434), (541, 540, 546, 547), (398, 515, 549, 436), (515, 514, 548, 549), (412, 529, 551, 438), (529, 528, 550, 551), (318, 507, 505, 287), (507, 506, 504, 505), (284, 512, 509, 334), (512, 513, 508, 509), (442, 555, 553, 440), (555, 554, 552, 553), (334, 509, 555, 442), (509, 508, 554, 555), (417, 506, 552, 445), (506, 507, 553, 552), (334, 558, 556, 318), (495, 416, 560, 565), (416, 420, 562, 560), (496, 566, 567, 497), (508, 570, 571, 509), (509, 571, 558, 334), (495, 565, 564, 494), (507, 569, 568, 506), (319, 557, 559, 335), (507, 318, 556, 569), (421, 417, 561, 563), (335, 559, 566, 496), (421, 563, 570, 508), (497, 567, 562, 420), (494, 564, 557, 319), (506, 568, 561, 417), (569, 556, 572, 585), (569, 585, 584, 568), (558, 574, 572, 556), (566, 582, 583, 567), (565, 581, 580, 564), (560, 562, 578, 576), (567, 583, 578, 562), (571, 587, 574, 558), (563, 579, 586, 570), (557, 573, 575, 559), (568, 584, 577, 561), (559, 575, 582, 566), (564, 580, 573, 557), (563, 561, 577, 579), (565, 560, 576, 581), (570, 586, 587, 571)])
me_cube_002.polygons.foreach_set('material_index', [2, 2, 2, 2, 2, 2, 2, 2, 2, 2, 2, 2, 2, 2, 2, 2, 2, 2, 2, 2, 2, 2, 0, 0, 0, 0, 0, 0, 0, 0, 0, 0, 0, 0, 0, 0, 0, 0, 0, 0, 0, 0, 0, 0, 0, 0, 0, 0, 0, 0, 0, 0, 0, 0, 0, 0, 0, 0, 0, 0, 0, 0, 0, 0, 0, 0, 0, 0, 0, 0, 0, 0, 0, 0, 0, 0, 0, 0, 0, 0, 0, 0, 0, 0, 0, 0, 0, 0, 0, 0, 0, 0, 0, 0, 0, 0, 0, 0, 0, 0, 0, 0, 0, 0, 0, 0, 0, 0, 0, 0, 0, 0, 0, 0, 0, 0, 0, 0, 0, 0, 0, 0, 0, 0, 0, 0, 0, 0, 0, 0, 0, 0, 0, 0, 0, 0, 0, 0, 0, 0, 0, 0, 0, 0, 0, 0, 0, 0, 0, 0, 0, 0, 0, 0, 0, 0, 0, 0, 2, 2, 2, 2, 2, 2, 2, 2, 2, 2, 2, 2, 2, 2, 2, 2, 2, 2, 2, 2, 2, 2, 2, 2, 2, 2, 2, 2, 2, 2, 2, 2, 2, 2, 2, 2, 2, 2, 2, 2, 2, 2, 2, 2, 2, 2, 2, 2, 2, 2, 2, 2, 2, 2, 2, 2, 1, 2, 2, 1, 2, 2, 2, 2, 2, 2, 2, 2, 2, 2, 2, 2, 2, 2, 2, 2, 1, 2, 1, 2, 2, 2, 2, 2, 2, 2, 2, 2, 1, 2, 2, 2, 2, 2, 2, 2, 2, 2, 2, 2, 1, 2, 2, 2, 2, 2, 2, 2, 2, 2, 1, 2, 2, 2, 2, 2, 2, 2, 2, 2, 2, 2, 2, 2, 2, 2, 2, 2, 2, 2, 2, 2, 2, 2, 2, 2, 2, 2, 2, 2, 0, 2, 2, 2, 2, 2, 2, 2, 2, 2, 2, 2, 2, 2, 2, 2, 2, 2, 2, 2, 2, 1, 1, 2, 2, 2, 2, 2, 2, 2, 2, 2, 2, 2, 2, 2, 2, 2, 2, 2, 2, 2, 2, 2, 2, 2, 2, 2, 2, 2, 2, 2, 2, 2, 2, 2, 2, 2, 2, 2, 2, 2, 2, 2, 2, 2, 2, 2, 2, 2, 2, 2, 2, 2, 2, 2, 2, 1, 1, 2, 2, 2, 2, 2, 2, 2, 2, 2, 2, 2, 2, 2, 2, 2, 2, 2, 2, 2, 2, 2, 2, 2, 2, 2, 2, 2, 2, 2, 2, 2, 2, 2, 2, 2, 2, 2, 2, 2, 2, 2, 2, 2, 2, 2, 2, 2, 2, 1, 1, 2, 2, 2, 2, 2, 2, 2, 2, 2, 2, 2, 2, 2, 2, 2, 2, 2, 2, 2, 2, 2, 2, 2, 2, 2, 2, 2, 2, 2, 2, 2, 2, 2, 2, 2, 2, 2, 2, 2, 2, 2, 2])
me_cube_002.materials.append(mat_reifen)
me_cube_002.materials.append(mat_fenster)
me_cube_002.materials.append(mat_auto1)
me_cube_002.use_remesh_preserve_volume = False
me_cube_002.use_remesh_preserve_attributes = False
me_cube_002.use_mirror_vertex_groups = False
me_cube_002.update()

# ---- objects
ob_auto = bpy.data.objects.new('Auto', me_cube_002)
ob_scheinwerferl = bpy.data.objects.new('ScheinwerferL', light_scheinwerferl)
ob_scheinwerferr = bpy.data.objects.new('ScheinwerferR', light_scheinwerferr)
ob_main_lamp = bpy.data.objects.new('Main Lamp', light_main_lamp)
ob_camera = bpy.data.objects.new('Camera', cam_camera)

# ---- transforms, parenting, visibility, modifiers, constraints
ob_auto.location = (0.0, 0.0, 0.0)
ob_auto.lineart.crease_threshold = 0.0
ob_scheinwerferl.parent = ob_auto
ob_scheinwerferl.matrix_parent_inverse = Matrix(((1.0, 0.0, 0.0, 0.487), (0.0, 1.0, 0.0, -0.13), (0.0, 0.0, 1.0, -0.1916), (0.0, 0.0, 0.0, 1.0)))
ob_scheinwerferl.location = (-0.2757, 0.1926, 0.2093)
ob_scheinwerferl.rotation_euler = (-1.806e-08, -1.206, 7.516e-09)
ob_scheinwerferl.lineart.crease_threshold = 0.0
ob_scheinwerferr.parent = ob_auto
ob_scheinwerferr.matrix_parent_inverse = Matrix(((1.0, 0.0, 0.0, 0.487), (0.0, 1.0, 0.0, -0.13), (0.0, 0.0, 1.0, -0.1916), (0.0, 0.0, 0.0, 1.0)))
ob_scheinwerferr.location = (-0.2757, 0.06743, 0.2093)
ob_scheinwerferr.rotation_euler = (-1.806e-08, -1.206, 7.516e-09)
ob_scheinwerferr.lineart.crease_threshold = 0.0
ob_main_lamp.location = (1.323, 5.408, 5.904)
ob_main_lamp.rotation_euler = (0.6503, 0.05522, 1.866)
ob_main_lamp.lock_rotations_4d = False
ob_main_lamp.empty_display_type = 'ARROWS'
ob_main_lamp.color = (0.0, 0.0, 0.0, 0.0)
ob_main_lamp.lineart.crease_threshold = 0.0
ob_camera.location = (7.0, -7.0, 9.797)
ob_camera.rotation_euler = (0.7854, 0.0, 0.7854)
ob_camera.lock_rotations_4d = False
ob_camera.empty_display_type = 'ARROWS'
ob_camera.color = (0.0, 0.0, 0.0, 0.0)
ob_camera.display_type = 'WIRE'
ob_camera.lineart.crease_threshold = 0.0
cam_camera.dof.focus_object = ob_auto

# ---- collection membership
col_collection_1.objects.link(ob_auto)
col_collection_1.objects.link(ob_scheinwerferl)
col_collection_1.objects.link(ob_scheinwerferr)
col_collection_1.objects.link(ob_main_lamp)
col_collection_1.objects.link(ob_camera)

# ---- scene / render settings (as saved in the file)
scene.camera = ob_camera
scene.frame_start = 1; scene.frame_end = 250; scene.frame_set(2)
scene.render.engine = 'CYCLES'
scene.render.dither_intensity = 0.0
scene.render.use_motion_blur = True
scene.cycles.use_denoising = False
scene.cycles.samples = 1500
scene.cycles.sampling_pattern = 'TABULATED_SOBOL'
scene.cycles.light_sampling_threshold = 0.0
scene.cycles.use_adaptive_sampling = False
scene.cycles.use_light_tree = False
scene.cycles.blur_glossy = 0.0
scene.cycles.pixel_filter_type = 'GAUSSIAN'
scene.cycles.sample_clamp_indirect = 0.0
scene.view_settings.view_transform = 'Standard'
bpy.context.view_layer.update()
